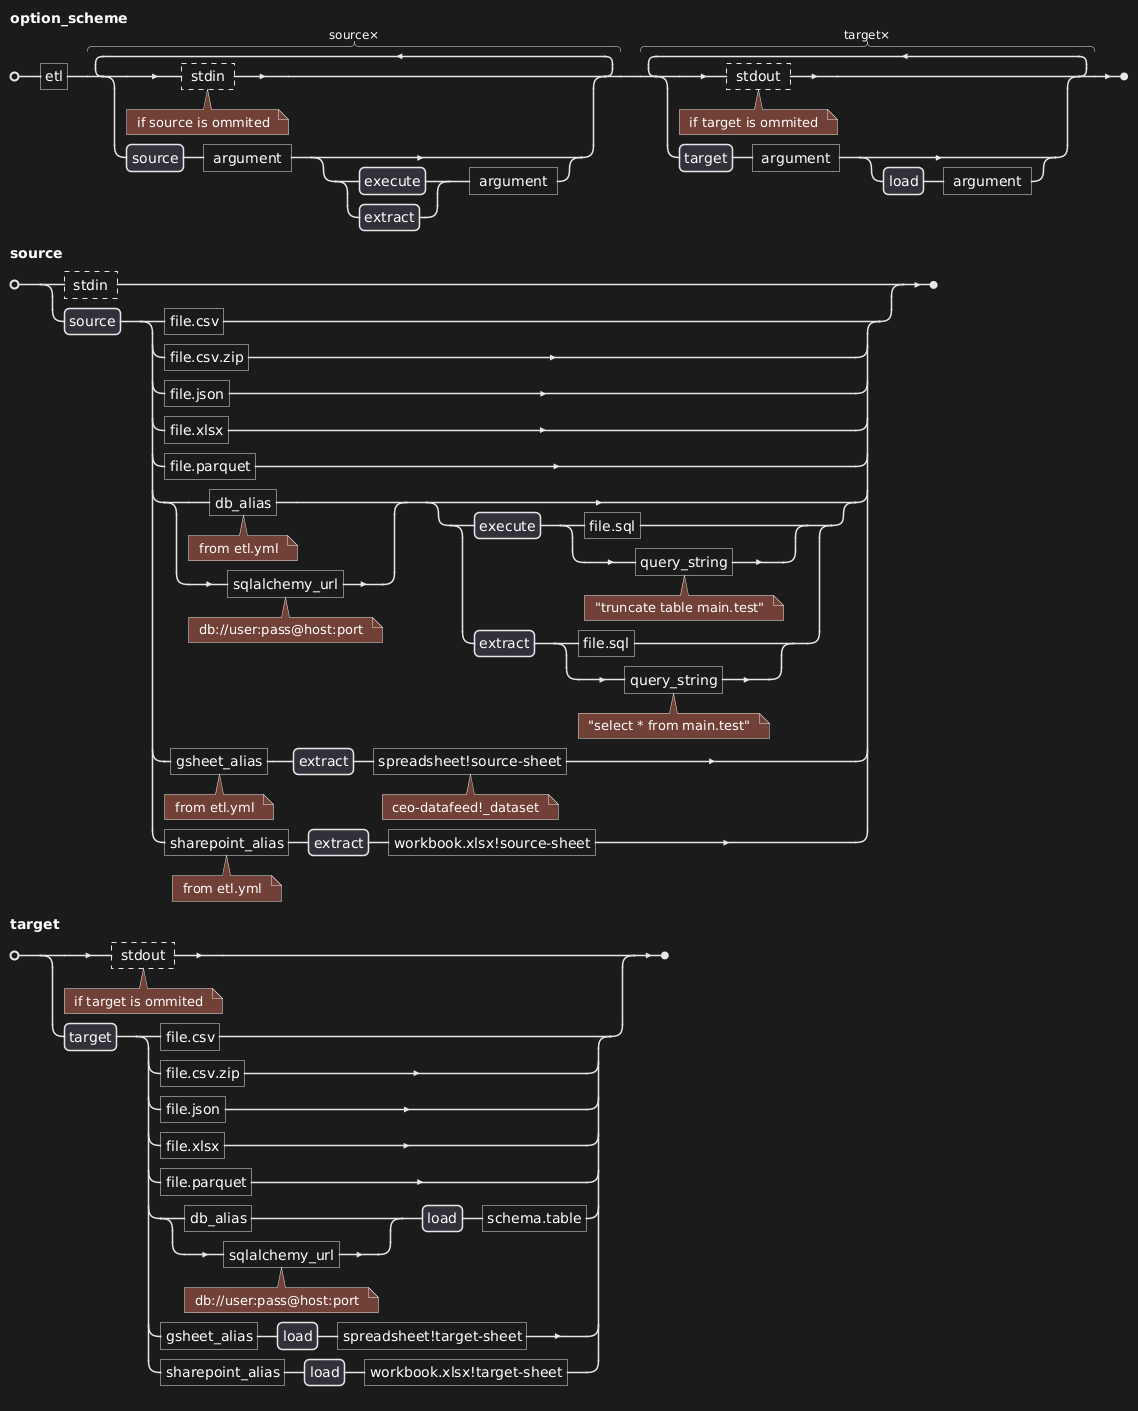

The diagram above was rendered by PlantUML. Its source (embedded in the PNG):
@startebnf
option_scheme = "etl", 
      source * ( 
        ? stdin ? (* if source is ommited *)
      | source, " argument ", 
            [ 
            (
              execute
            | extract 
            ), " argument "
            ] 
      ), 
      target * ( 
        ? stdout ? (* if target is ommited *)
      | target, " argument ", 
            [ 
              load, " argument "
            ] 
      );
source = ( 
        ? stdin ?
      | ( source, ( 
            "file.csv" 
          | "file.csv.zip" 
          | "file.json" 
          | "file.xlsx" 
          | "file.parquet" 
          | ( "db_alias"  (* from etl.yml *) | "sqlalchemy_url" (* db://user:pass@host:port *) ),
            [ 
              ( execute, ( "file.sql" | "query_string" (* "truncate table main.test" *) ) ) 
            | ( extract, ( "file.sql" | "query_string" (* "select * from main.test" *) ) ) 
            ] 
          | "gsheet_alias" (* from etl.yml *), extract, "spreadsheet!source-sheet" (* ceo-datafeed!_dataset *)
          | "sharepoint_alias" (* from etl.yml *), extract, "workbook.xlsx!source-sheet"
        ) )
      );
target =
        ( 
          ? stdout ? (* if target is ommited *)
        | ( target, ( 
              "file.csv"
            | "file.csv.zip" 
            | "file.json" 
            | "file.xlsx" 
            | "file.parquet" 
            | ( "db_alias" | "sqlalchemy_url" (* db://user:pass@host:port *) ), load, "schema.table"
            | "gsheet_alias", load, "spreadsheet!target-sheet" 
            | "sharepoint_alias", load, "workbook.xlsx!target-sheet"
          ) )
        );
@endebnf